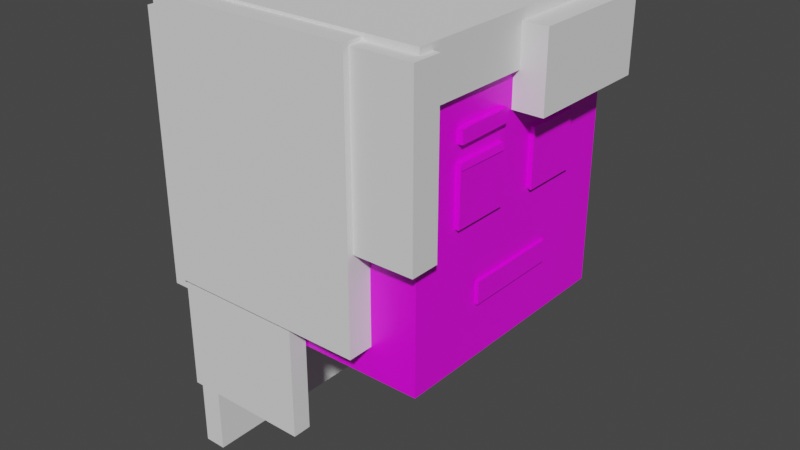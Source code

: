 # Source: Hairs.blend  (saved by Blender 2.82.7; exported with 4.5.12 LTS)
import bpy
from mathutils import Matrix  # noqa: F401  (used for matrix-valued properties, if any)

bpy.ops.wm.read_factory_settings(use_empty=True)
scene = bpy.context.scene
scene.name = 'Scene'

# ---- collections
col_collection = bpy.data.collections.new('Collection'); scene.collection.children.link(col_collection)

# ---- images (referenced by path relative to the original .blend; pixels are not part of the script)
import os
ASSET_DIR = os.environ.get("B2B_ASSET_DIR", "")  # directory of the original .blend (textures are referenced by path, not embedded)
HERE = os.path.dirname(os.path.abspath(__file__))  # packed textures are extracted next to this script under _unpacked/

def load_image(name, relpath, width, height, colorspace="sRGB"):
    """Load a texture the original file referenced (path relative to the .blend, or extracted next to this script)."""
    p = next((c for c in (os.path.join(HERE, relpath), os.path.join(ASSET_DIR, relpath)) if relpath and os.path.exists(c)), "")
    if p:
        img = bpy.data.images.load(p, check_existing=True)
        img.name = name
    else:  # same state as the original file: an image datablock whose file is absent (Cycles renders it pink)
        img = bpy.data.images.new(name, width, height)
        img.source = "FILE"
        img.filepath = "//" + (relpath or name)
    img.colorspace_settings.name = colorspace
    return img
img_demonface_png = load_image('DemonFace.png', 'DemonFace.png', 1024, 1024, 'sRGB')

# ---- materials (node trees are filled in below, after node groups)
mat_material = bpy.data.materials.new('Material')
mat_material.alpha_threshold = 0.0
mat_material.use_transparent_shadow = False
mat_material.line_color = (0.0, 0.0, 0.0, 1.0)

# ---- material node trees
mat_material.use_nodes = True; mat_material.node_tree.nodes.clear()
_N = mat_material.node_tree.nodes; _L = mat_material.node_tree.links
n0 = _N.new('ShaderNodeOutputMaterial'); n0.name = 'Material Output'; n0.location = (300, 300)
n1 = _N.new('ShaderNodeBsdfPrincipled'); n1.name = 'Principled BSDF'; n1.location = (10, 300)
n1.distribution = 'GGX'
n1.subsurface_method = 'BURLEY'
n1.inputs[2].default_value = 0.4
n1.inputs[3].default_value = 1.45
n1.inputs[27].default_value = (0.0, 0.0, 0.0, 1.0)
n1.inputs[28].default_value = 1.0
n2 = _N.new('ShaderNodeTexImage'); n2.name = 'Image Texture'; n2.location = (-280, 275)
n2.image = img_demonface_png
_L.new(n1.outputs[0], n0.inputs[0])
_L.new(n2.outputs[0], n1.inputs[0])
n0.is_active_output = True

# ---- world
world_world = bpy.data.worlds.new('World'); scene.world = world_world
world_world.use_nodes = True; world_world.node_tree.nodes.clear()
_N = world_world.node_tree.nodes; _L = world_world.node_tree.links
n0 = _N.new('ShaderNodeOutputWorld'); n0.name = 'World Output'; n0.location = (300, 300)
n1 = _N.new('ShaderNodeBackground'); n1.name = 'Background'; n1.location = (10, 300)
n1.inputs[0].default_value = (0.05088, 0.05088, 0.05088, 1.0)
_L.new(n1.outputs[0], n0.inputs[0])
n0.is_active_output = True
world_world.color = (0.05088, 0.05088, 0.05088)
world_world.use_sun_shadow = False
world_world.sun_shadow_jitter_overblur = 0.0

# ---- meshes
me_cube = bpy.data.meshes.new('Cube')
me_cube.from_pydata([(1.0, 1.0, -1.0), (1.0, -1.0, -1.0), (1.0, 1.0, 1.0), (1.0, -1.0, 1.0), (-1.0, 1.0, -1.0), (-1.0, -1.0, -1.0), (-1.0, 1.0, 1.0), (-1.0, -1.0, 1.0), (0.688, 0.1727, 0.1252), (0.688, 0.1727, 0.5631), (0.688, 0.6106, 0.1252), (0.688, 0.6106, 0.5631), (1.036, 0.1597, 0.05399), (1.036, 0.1597, 0.4987), (1.036, 0.6045, 0.05399), (1.036, 0.6045, 0.4987), (1.034, -0.1808, 0.51), (1.034, -0.1808, 0.06273), (1.039, -0.6282, 0.5106), (1.034, -0.628, 0.06273), (0.6319, -0.1689, 0.5056), (0.6319, -0.1689, 0.05839), (0.6319, -0.6162, 0.5056), (0.6319, -0.6162, 0.05839), (1.046, -0.628, 0.4658), (1.044, -0.1872, 0.4595), (1.052, 0.1551, 0.4582), (1.042, 0.6002, 0.4627), (0.9397, -0.6226, 0.6298), (0.9397, -0.6226, 0.7325), (0.9399, -0.1683, 0.6351), (0.9399, -0.1683, 0.7379), (1.042, -0.6226, 0.6298), (1.042, -0.6226, 0.7325), (1.043, -0.1683, 0.6351), (1.043, -0.1683, 0.7379), (0.9416, 0.1531, 0.6294), (0.9416, 0.1531, 0.7315), (0.9416, 0.5897, 0.6294), (0.9416, 0.5897, 0.7315), (1.044, 0.1531, 0.6294), (1.044, 0.1531, 0.7315), (1.044, 0.5897, 0.6294), (1.044, 0.5897, 0.7315), (0.8774, -0.3849, -0.5827), (0.8774, -0.3849, -0.412), (0.8774, 0.3871, -0.5827), (0.8774, 0.3871, -0.412), (1.024, -0.3849, -0.5827), (1.024, -0.3849, -0.412), (1.024, 0.3871, -0.5827), (1.024, 0.3871, -0.412), (1.024, 0.03323, -0.412), (1.024, 0.3871, -0.4973), (1.024, 0.03323, -0.5827), (1.024, -0.3849, -0.4973), (1.024, 0.2102, -0.5827), (1.024, -0.1437, -0.412), (1.024, 0.2102, -0.412), (1.024, -0.1437, -0.5827)], [], [(0, 4, 6, 2), (3, 2, 6, 7), (7, 6, 4, 5), (5, 1, 3, 7), (1, 0, 2, 3), (5, 4, 0, 1), (8, 9, 11, 10), (10, 11, 15, 14), (14, 15, 13, 12), (12, 13, 9, 8), (10, 14, 12, 8), (15, 11, 9, 13), (16, 18, 19, 17), (18, 22, 23, 19), (22, 23, 21, 20), (20, 16, 17, 21), (18, 16, 20, 22), (23, 21, 17, 19), (24, 25, 18), (13, 26, 27), (18, 25, 16), (13, 27, 15), (28, 29, 31, 30), (30, 31, 35, 34), (34, 35, 33, 32), (32, 33, 29, 28), (30, 34, 32, 28), (35, 31, 29, 33), (36, 37, 39, 38), (38, 39, 43, 42), (42, 43, 41, 40), (40, 41, 37, 36), (38, 42, 40, 36), (43, 39, 37, 41), (44, 45, 47, 46), (46, 47, 51, 53, 50), (50, 53, 51, 58, 52, 57, 49, 55, 48, 59, 54, 56), (48, 55, 49, 45, 44), (46, 50, 56, 54, 59, 48, 44), (51, 47, 45, 49, 57, 52, 58)])
_uv = me_cube.uv_layers.new(name='UVMap')
_uv.uv.foreach_set('vector', [0.625, 0.5, 0.875, 0.5, 0.875, 0.75, 0.625, 0.75, 0.375, 0.75, 0.625, 0.75, 0.625, 1.0, 0.375, 1.0, 0.375, 0.0, 0.625, 0.0, 0.625, 0.25, 0.375, 0.25, 0.125, 0.5, 0.375, 0.5, 0.375, 0.75, 0.125, 0.75, 0.375, 0.5, 0.625, 0.5, 0.625, 0.75, 0.375, 0.75, 0.375, 0.25, 0.625, 0.25, 0.625, 0.5, 0.375, 0.5, 0.03738, 0.718, 0.0375, 0.9344, 0.04386, 0.8028, 0.04675, 0.7313, 0.23, 0.01, 0.23, 0.11, 0.24, 0.11, 0.24, 0.01, 0.13, 0.01, 0.13, 0.11, 0.23, 0.11, 0.23, 0.01, 0.13, 0.01, 0.13, 0.11, 0.12, 0.11, 0.12, 0.01, 0.23, 0.01, 0.23, 0.0, 0.13, 0.0, 0.13, 0.01, 0.13, 0.22, 0.13, 0.23, 0.23, 0.23, 0.23, 0.22, 0.01, 0.01, 0.01, 0.11, 0.11, 0.11, 0.11, 0.01, 0.01, 0.11, 0.01, 0.01, 0.0, 0.01, 0.0, 0.11, 0.03611, 0.9842, 0.0329, 0.9702, 0.03331, 0.7931, 0.03611, 0.4534, 0.11, 0.01, 0.11, 0.11, 0.12, 0.11, 0.12, 0.01, 0.11, 0.23, 0.01, 0.23, 0.01, 0.22, 0.11, 0.22, 0.01, 0.01, 0.01, 0.0, 0.11, 0.0, 0.11, 0.01, 0.11, 0.12, 0.11, 0.22, 0.01, 0.12, 0.13, 0.22, 0.13, 0.12, 0.23, 0.12, 0.01, 0.12, 0.11, 0.22, 0.01, 0.22, 0.13, 0.22, 0.23, 0.12, 0.23, 0.22, 0.375, 0.0, 0.625, 0.0, 0.625, 0.25, 0.375, 0.25, 0.01, 0.24, 0.11, 0.24, 0.11, 0.25, 0.01, 0.25, 0.01, 0.25, 0.11, 0.25, 0.11, 0.28, 0.01, 0.28, 0.01, 0.28, 0.11, 0.28, 0.11, 0.29, 0.01, 0.29, 0.0, 0.25, 0.01, 0.25, 0.01, 0.28, 0.0, 0.28, 0.11, 0.25, 0.12, 0.25, 0.12, 0.28, 0.11, 0.28, 0.375, 0.0, 0.625, 0.0, 0.625, 0.25, 0.375, 0.25, 0.13, 0.24, 0.23, 0.24, 0.23, 0.25, 0.13, 0.25, 0.13, 0.25, 0.23, 0.25, 0.23, 0.28, 0.13, 0.28, 0.13, 0.28, 0.23, 0.28, 0.23, 0.29, 0.13, 0.29, 0.12, 0.25, 0.13, 0.25, 0.13, 0.28, 0.12, 0.28, 0.23, 0.25, 0.24, 0.25, 0.24, 0.28, 0.23, 0.28, 0.375, 0.0, 0.625, 0.0, 0.625, 0.25, 0.375, 0.25, 0.045, 0.3, 0.195, 0.3, 0.195, 0.31, 0.12, 0.31, 0.045, 0.31, 0.045, 0.31, 0.12, 0.31, 0.195, 0.31, 0.195, 0.32, 0.195, 0.33, 0.195, 0.34, 0.195, 0.35, 0.12, 0.35, 0.045, 0.35, 0.045, 0.34, 0.045, 0.33, 0.045, 0.32, 0.045, 0.35, 0.12, 0.35, 0.195, 0.35, 0.195, 0.36, 0.045, 0.36, 0.035, 0.31, 0.045, 0.31, 0.045, 0.32, 0.045, 0.33, 0.045, 0.34, 0.045, 0.35, 0.035, 0.35, 0.195, 0.31, 0.205, 0.31, 0.205, 0.35, 0.195, 0.35, 0.195, 0.34, 0.195, 0.33, 0.195, 0.32])
me_cube.materials.append(mat_material)
me_cube.use_remesh_preserve_volume = False
me_cube.use_remesh_preserve_attributes = False
me_cube.use_mirror_vertex_groups = False
me_cube.update()
me_cube_018 = bpy.data.meshes.new('Cube.018')
me_cube_018.from_pydata([(-0.8423, 1.083, -0.6918), (-1.018, 1.083, -0.6918), (-0.8423, -1.083, -0.6918), (-1.018, -1.083, -0.6918), (-0.8423, 1.083, -2.275), (-1.018, 1.083, -2.275), (-0.8423, -1.083, -2.275), (-1.018, -1.083, -2.275), (1.046, -1.04, 0.9498), (1.046, -1.04, 1.338), (-0.989, -1.04, 0.9498), (-0.989, -1.04, 1.338), (1.046, 1.04, 0.9498), (1.046, 1.04, 1.338), (-0.989, 1.04, 0.9498), (-0.989, 1.04, 1.338), (0.6348, -1.202, 1.318), (0.6348, -0.9725, 1.318), (-0.9861, -1.202, 1.318), (-0.9861, -0.9725, 1.318), (0.6348, -1.202, -0.7622), (0.6348, -0.9725, -0.7622), (-0.9861, -1.202, -0.7622), (-0.9861, -0.9725, -0.7622), (0.6348, 0.9725, 1.318), (0.6348, 1.202, 1.318), (-0.9861, 0.9725, 1.318), (-0.9861, 1.202, 1.318), (0.6348, 0.9725, -0.7622), (0.6348, 1.202, -0.7622), (-0.9861, 0.9725, -0.7622), (-0.9861, 1.202, -0.7622), (1.099, -1.153, 1.29), (1.099, -0.9233, 1.29), (0.6072, -1.153, 1.29), (0.6072, -0.9233, 1.29), (1.099, -1.153, -0.02473), (1.099, -0.9233, -0.02473), (0.6072, -1.153, -0.02473), (0.6072, -0.9233, -0.02473), (1.237, 0.9773, 1.259), (0.9687, 0.9773, 1.259), (1.237, -0.06226, 1.259), (0.9687, -0.06226, 1.259), (1.237, 0.9773, 0.6787), (0.9687, 0.9773, 0.6787), (1.237, -0.06226, 0.6787), (0.9687, -0.06226, 0.6787), (-0.8836, 1.123, 1.186), (-1.151, 1.123, 1.186), (-0.8836, -1.123, 1.186), (-1.151, -1.123, 1.186), (-0.8836, 1.123, -0.8944), (-1.151, 1.123, -0.8944), (-0.8836, -1.123, -0.8944), (-1.151, -1.123, -0.8944), (0.0503, -1.162, -0.3575), (0.0503, -1.013, -0.3575), (-0.9787, -1.162, -0.3575), (-0.9787, -1.013, -0.3575), (0.0503, -1.162, -1.678), (0.0503, -1.013, -1.678), (-0.9787, -1.162, -1.678), (-0.9787, -1.013, -1.678), (0.0503, 1.013, -0.597), (0.0503, 1.162, -0.597), (-0.9787, 1.013, -0.597), (-0.9787, 1.162, -0.597), (0.0503, 1.013, -1.918), (0.0503, 1.162, -1.918), (-0.9787, 1.013, -1.918), (-0.9787, 1.162, -1.918)], [], [(0, 1, 3, 2), (2, 3, 7, 6), (6, 7, 5, 4), (4, 5, 1, 0), (2, 6, 4, 0), (7, 3, 1, 5), (8, 9, 11, 10), (10, 11, 15, 14), (14, 15, 13, 12), (12, 13, 9, 8), (10, 14, 12, 8), (15, 11, 9, 13), (16, 17, 19, 18), (18, 19, 23, 22), (22, 23, 21, 20), (20, 21, 17, 16), (18, 22, 20, 16), (23, 19, 17, 21), (24, 25, 27, 26), (26, 27, 31, 30), (30, 31, 29, 28), (28, 29, 25, 24), (26, 30, 28, 24), (31, 27, 25, 29), (32, 33, 35, 34), (34, 35, 39, 38), (38, 39, 37, 36), (36, 37, 33, 32), (34, 38, 36, 32), (39, 35, 33, 37), (40, 41, 43, 42), (42, 43, 47, 46), (46, 47, 45, 44), (44, 45, 41, 40), (42, 46, 44, 40), (47, 43, 41, 45), (48, 49, 51, 50), (50, 51, 55, 54), (54, 55, 53, 52), (52, 53, 49, 48), (50, 54, 52, 48), (55, 51, 49, 53), (56, 57, 59, 58), (58, 59, 63, 62), (62, 63, 61, 60), (60, 61, 57, 56), (58, 62, 60, 56), (63, 59, 57, 61), (64, 65, 67, 66), (66, 67, 71, 70), (70, 71, 69, 68), (68, 69, 65, 64), (66, 70, 68, 64), (71, 67, 65, 69)])
_uv = me_cube_018.uv_layers.new(name='UVMap')
_uv.uv.foreach_set('vector', [0.375, 0.0, 0.625, 0.0, 0.625, 0.25, 0.375, 0.25, 0.375, 0.25, 0.625, 0.25, 0.625, 0.5, 0.375, 0.5, 0.375, 0.5, 0.625, 0.5, 0.625, 0.75, 0.375, 0.75, 0.375, 0.75, 0.625, 0.75, 0.625, 1.0, 0.375, 1.0, 0.125, 0.5, 0.375, 0.5, 0.375, 0.75, 0.125, 0.75, 0.625, 0.5, 0.875, 0.5, 0.875, 0.75, 0.625, 0.75, 0.375, 0.0, 0.625, 0.0, 0.625, 0.25, 0.375, 0.25, 0.375, 0.25, 0.625, 0.25, 0.625, 0.5, 0.375, 0.5, 0.375, 0.5, 0.625, 0.5, 0.625, 0.75, 0.375, 0.75, 0.375, 0.75, 0.625, 0.75, 0.625, 1.0, 0.375, 1.0, 0.125, 0.5, 0.375, 0.5, 0.375, 0.75, 0.125, 0.75, 0.625, 0.5, 0.875, 0.5, 0.875, 0.75, 0.625, 0.75, 0.375, 0.0, 0.625, 0.0, 0.625, 0.25, 0.375, 0.25, 0.375, 0.25, 0.625, 0.25, 0.625, 0.5, 0.375, 0.5, 0.375, 0.5, 0.625, 0.5, 0.625, 0.75, 0.375, 0.75, 0.375, 0.75, 0.625, 0.75, 0.625, 1.0, 0.375, 1.0, 0.125, 0.5, 0.375, 0.5, 0.375, 0.75, 0.125, 0.75, 0.625, 0.5, 0.875, 0.5, 0.875, 0.75, 0.625, 0.75, 0.375, 0.0, 0.625, 0.0, 0.625, 0.25, 0.375, 0.25, 0.375, 0.25, 0.625, 0.25, 0.625, 0.5, 0.375, 0.5, 0.375, 0.5, 0.625, 0.5, 0.625, 0.75, 0.375, 0.75, 0.375, 0.75, 0.625, 0.75, 0.625, 1.0, 0.375, 1.0, 0.125, 0.5, 0.375, 0.5, 0.375, 0.75, 0.125, 0.75, 0.625, 0.5, 0.875, 0.5, 0.875, 0.75, 0.625, 0.75, 0.375, 0.0, 0.625, 0.0, 0.625, 0.25, 0.375, 0.25, 0.375, 0.25, 0.625, 0.25, 0.625, 0.5, 0.375, 0.5, 0.375, 0.5, 0.625, 0.5, 0.625, 0.75, 0.375, 0.75, 0.375, 0.75, 0.625, 0.75, 0.625, 1.0, 0.375, 1.0, 0.125, 0.5, 0.375, 0.5, 0.375, 0.75, 0.125, 0.75, 0.625, 0.5, 0.875, 0.5, 0.875, 0.75, 0.625, 0.75, 0.375, 0.0, 0.625, 0.0, 0.625, 0.25, 0.375, 0.25, 0.375, 0.25, 0.625, 0.25, 0.625, 0.5, 0.375, 0.5, 0.375, 0.5, 0.625, 0.5, 0.625, 0.75, 0.375, 0.75, 0.375, 0.75, 0.625, 0.75, 0.625, 1.0, 0.375, 1.0, 0.125, 0.5, 0.375, 0.5, 0.375, 0.75, 0.125, 0.75, 0.625, 0.5, 0.875, 0.5, 0.875, 0.75, 0.625, 0.75, 0.375, 0.0, 0.625, 0.0, 0.625, 0.25, 0.375, 0.25, 0.375, 0.25, 0.625, 0.25, 0.625, 0.5, 0.375, 0.5, 0.375, 0.5, 0.625, 0.5, 0.625, 0.75, 0.375, 0.75, 0.375, 0.75, 0.625, 0.75, 0.625, 1.0, 0.375, 1.0, 0.125, 0.5, 0.375, 0.5, 0.375, 0.75, 0.125, 0.75, 0.625, 0.5, 0.875, 0.5, 0.875, 0.75, 0.625, 0.75, 0.375, 0.0, 0.625, 0.0, 0.625, 0.25, 0.375, 0.25, 0.375, 0.25, 0.625, 0.25, 0.625, 0.5, 0.375, 0.5, 0.375, 0.5, 0.625, 0.5, 0.625, 0.75, 0.375, 0.75, 0.375, 0.75, 0.625, 0.75, 0.625, 1.0, 0.375, 1.0, 0.125, 0.5, 0.375, 0.5, 0.375, 0.75, 0.125, 0.75, 0.625, 0.5, 0.875, 0.5, 0.875, 0.75, 0.625, 0.75, 0.375, 0.0, 0.625, 0.0, 0.625, 0.25, 0.375, 0.25, 0.375, 0.25, 0.625, 0.25, 0.625, 0.5, 0.375, 0.5, 0.375, 0.5, 0.625, 0.5, 0.625, 0.75, 0.375, 0.75, 0.375, 0.75, 0.625, 0.75, 0.625, 1.0, 0.375, 1.0, 0.125, 0.5, 0.375, 0.5, 0.375, 0.75, 0.125, 0.75, 0.625, 0.5, 0.875, 0.5, 0.875, 0.75, 0.625, 0.75])
me_cube_018.use_remesh_fix_poles = True
me_cube_018.use_remesh_preserve_attributes = False
me_cube_018.use_mirror_vertex_groups = False
me_cube_018.update()

# ---- objects
ob_headref = bpy.data.objects.new('HeadRef', me_cube)
ob_hairlong = bpy.data.objects.new('HairLong', me_cube_018)

# ---- transforms, parenting, visibility, modifiers, constraints
ob_headref.location = (0.0, 0.0, 0.0)
ob_headref.lock_rotations_4d = False
ob_headref.empty_display_type = 'ARROWS'
ob_headref.lineart.crease_threshold = 0.0
ob_hairlong.location = (0.0, 0.0, 0.0)
ob_hairlong.lineart.crease_threshold = 0.0

# ---- collection membership
col_collection.objects.link(ob_headref)
col_collection.objects.link(ob_hairlong)

# ---- scene / render settings (as saved in the file)
scene.frame_start = 1; scene.frame_end = 250; scene.frame_set(0)
scene.render.engine = 'BLENDER_EEVEE_NEXT'
scene.cycles.samples = 128
scene.cycles.sampling_pattern = 'TABULATED_SOBOL'
scene.cycles.use_adaptive_sampling = False
scene.cycles.use_light_tree = False
scene.view_settings.view_transform = 'Filmic'
bpy.context.view_layer.update()

# ---- added for rendering (the .blend has no active camera and no usable light): camera, sun
cam_auto = bpy.data.cameras.new('AutoCamera')
cam_auto.lens = 50.0
cam_auto.sensor_width = 36.0
cam_auto.clip_end = 1000.0
ob_auto_camera = bpy.data.objects.new('AutoCamera', cam_auto)
scene.collection.objects.link(ob_auto_camera)
ob_auto_camera.location = (4.62559, -5.49966, 3.19778)
ob_auto_camera.rotation_euler = (1.09748, -7.21219e-08, 0.694738)
scene.camera = ob_auto_camera
light_auto_sun = bpy.data.lights.new('AutoSun', 'SUN')
light_auto_sun.energy = 3.0
light_auto_sun.angle = 0.0523599
ob_auto_sun = bpy.data.objects.new('AutoSun', light_auto_sun)
scene.collection.objects.link(ob_auto_sun)
ob_auto_sun.rotation_euler = (0.872665, 0.174533, 0.523599)
bpy.context.view_layer.update()
